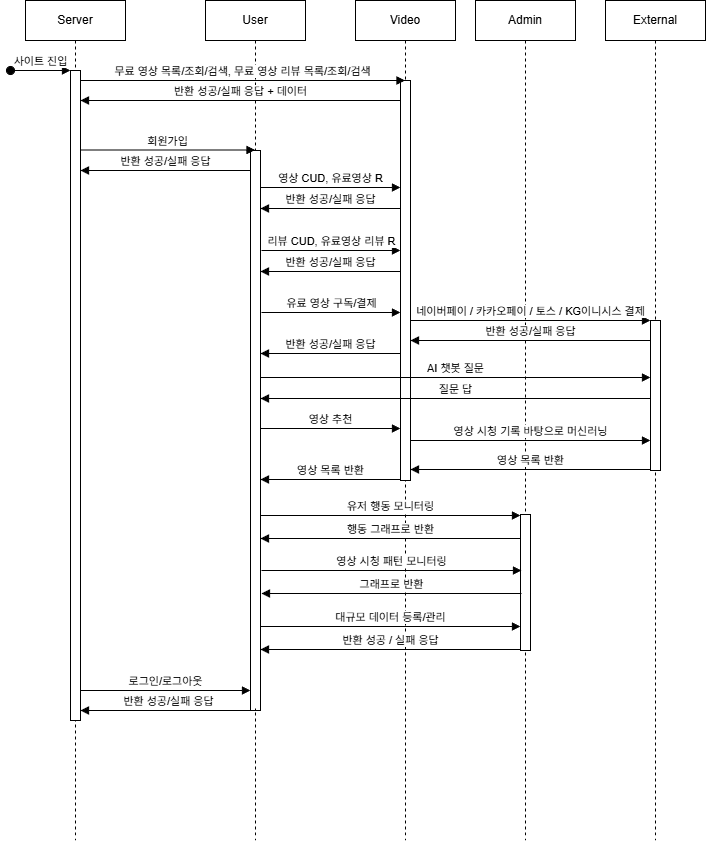

The diagram above was exported from draw.io. Its source (the exported page's mxGraphModel, read from the mxfile embedded in the PNG):
<mxGraphModel dx="1426" dy="743" grid="1" gridSize="10" guides="1" tooltips="1" connect="1" arrows="1" fold="1" page="1" pageScale="1" pageWidth="850" pageHeight="1100" math="0" shadow="0">
  <root>
    <mxCell id="0" />
    <mxCell id="1" parent="0" />
    <mxCell id="aM9ryv3xv72pqoxQDRHE-1" value="Server" style="shape=umlLifeline;perimeter=lifelinePerimeter;whiteSpace=wrap;html=1;container=0;dropTarget=0;collapsible=0;recursiveResize=0;outlineConnect=0;portConstraint=eastwest;newEdgeStyle={&quot;edgeStyle&quot;:&quot;elbowEdgeStyle&quot;,&quot;elbow&quot;:&quot;vertical&quot;,&quot;curved&quot;:0,&quot;rounded&quot;:0};" parent="1" vertex="1">
      <mxGeometry x="40" y="40" width="100" height="840" as="geometry" />
    </mxCell>
    <mxCell id="aM9ryv3xv72pqoxQDRHE-2" value="" style="html=1;points=[];perimeter=orthogonalPerimeter;outlineConnect=0;targetShapes=umlLifeline;portConstraint=eastwest;newEdgeStyle={&quot;edgeStyle&quot;:&quot;elbowEdgeStyle&quot;,&quot;elbow&quot;:&quot;vertical&quot;,&quot;curved&quot;:0,&quot;rounded&quot;:0};" parent="aM9ryv3xv72pqoxQDRHE-1" vertex="1">
      <mxGeometry x="45" y="70" width="10" height="650" as="geometry" />
    </mxCell>
    <mxCell id="aM9ryv3xv72pqoxQDRHE-3" value="사이트 진입" style="html=1;verticalAlign=bottom;startArrow=oval;endArrow=block;startSize=8;edgeStyle=elbowEdgeStyle;elbow=vertical;curved=0;rounded=0;" parent="aM9ryv3xv72pqoxQDRHE-1" target="aM9ryv3xv72pqoxQDRHE-2" edge="1">
      <mxGeometry relative="1" as="geometry">
        <mxPoint x="-15" y="70" as="sourcePoint" />
      </mxGeometry>
    </mxCell>
    <mxCell id="aM9ryv3xv72pqoxQDRHE-5" value="User" style="shape=umlLifeline;perimeter=lifelinePerimeter;whiteSpace=wrap;html=1;container=0;dropTarget=0;collapsible=0;recursiveResize=0;outlineConnect=0;portConstraint=eastwest;newEdgeStyle={&quot;edgeStyle&quot;:&quot;elbowEdgeStyle&quot;,&quot;elbow&quot;:&quot;vertical&quot;,&quot;curved&quot;:0,&quot;rounded&quot;:0};" parent="1" vertex="1">
      <mxGeometry x="220" y="40" width="100" height="840" as="geometry" />
    </mxCell>
    <mxCell id="aM9ryv3xv72pqoxQDRHE-6" value="" style="html=1;points=[];perimeter=orthogonalPerimeter;outlineConnect=0;targetShapes=umlLifeline;portConstraint=eastwest;newEdgeStyle={&quot;edgeStyle&quot;:&quot;elbowEdgeStyle&quot;,&quot;elbow&quot;:&quot;vertical&quot;,&quot;curved&quot;:0,&quot;rounded&quot;:0};" parent="aM9ryv3xv72pqoxQDRHE-5" vertex="1">
      <mxGeometry x="45" y="150" width="10" height="560" as="geometry" />
    </mxCell>
    <mxCell id="aM9ryv3xv72pqoxQDRHE-7" value="회원가입" style="html=1;verticalAlign=bottom;endArrow=block;edgeStyle=elbowEdgeStyle;elbow=horizontal;curved=0;rounded=0;" parent="1" target="aM9ryv3xv72pqoxQDRHE-5" edge="1">
      <mxGeometry relative="1" as="geometry">
        <mxPoint x="95" y="189.5" as="sourcePoint" />
        <Array as="points">
          <mxPoint x="180" y="189.5" />
        </Array>
        <mxPoint x="265" y="189.5" as="targetPoint" />
      </mxGeometry>
    </mxCell>
    <mxCell id="aM9ryv3xv72pqoxQDRHE-9" value="반환 성공/실패 응답" style="html=1;verticalAlign=bottom;endArrow=block;edgeStyle=elbowEdgeStyle;elbow=vertical;curved=0;rounded=0;" parent="1" source="aM9ryv3xv72pqoxQDRHE-6" target="aM9ryv3xv72pqoxQDRHE-2" edge="1">
      <mxGeometry relative="1" as="geometry">
        <mxPoint x="175" y="160" as="sourcePoint" />
        <Array as="points">
          <mxPoint x="140" y="210" />
          <mxPoint x="190" y="160" />
        </Array>
        <mxPoint x="100" y="160" as="targetPoint" />
      </mxGeometry>
    </mxCell>
    <mxCell id="_Wb0WOSuMBzVYYuzQERu-1" value="Admin" style="shape=umlLifeline;perimeter=lifelinePerimeter;whiteSpace=wrap;html=1;container=0;dropTarget=0;collapsible=0;recursiveResize=0;outlineConnect=0;portConstraint=eastwest;newEdgeStyle={&quot;edgeStyle&quot;:&quot;elbowEdgeStyle&quot;,&quot;elbow&quot;:&quot;vertical&quot;,&quot;curved&quot;:0,&quot;rounded&quot;:0};" vertex="1" parent="1">
      <mxGeometry x="490" y="40" width="100" height="840" as="geometry" />
    </mxCell>
    <mxCell id="_Wb0WOSuMBzVYYuzQERu-2" value="" style="html=1;points=[];perimeter=orthogonalPerimeter;outlineConnect=0;targetShapes=umlLifeline;portConstraint=eastwest;newEdgeStyle={&quot;edgeStyle&quot;:&quot;elbowEdgeStyle&quot;,&quot;elbow&quot;:&quot;vertical&quot;,&quot;curved&quot;:0,&quot;rounded&quot;:0};" vertex="1" parent="_Wb0WOSuMBzVYYuzQERu-1">
      <mxGeometry x="45" y="514" width="10" height="136" as="geometry" />
    </mxCell>
    <mxCell id="_Wb0WOSuMBzVYYuzQERu-3" value="Video" style="shape=umlLifeline;perimeter=lifelinePerimeter;whiteSpace=wrap;html=1;container=0;dropTarget=0;collapsible=0;recursiveResize=0;outlineConnect=0;portConstraint=eastwest;newEdgeStyle={&quot;edgeStyle&quot;:&quot;elbowEdgeStyle&quot;,&quot;elbow&quot;:&quot;vertical&quot;,&quot;curved&quot;:0,&quot;rounded&quot;:0};" vertex="1" parent="1">
      <mxGeometry x="370" y="40" width="100" height="840" as="geometry" />
    </mxCell>
    <mxCell id="_Wb0WOSuMBzVYYuzQERu-4" value="" style="html=1;points=[];perimeter=orthogonalPerimeter;outlineConnect=0;targetShapes=umlLifeline;portConstraint=eastwest;newEdgeStyle={&quot;edgeStyle&quot;:&quot;elbowEdgeStyle&quot;,&quot;elbow&quot;:&quot;vertical&quot;,&quot;curved&quot;:0,&quot;rounded&quot;:0};" vertex="1" parent="_Wb0WOSuMBzVYYuzQERu-3">
      <mxGeometry x="45" y="80" width="10" height="400" as="geometry" />
    </mxCell>
    <mxCell id="_Wb0WOSuMBzVYYuzQERu-5" value="로그인/로그아웃" style="html=1;verticalAlign=bottom;endArrow=block;edgeStyle=elbowEdgeStyle;elbow=horizontal;curved=0;rounded=0;" edge="1" parent="1">
      <mxGeometry relative="1" as="geometry">
        <mxPoint x="95" y="730" as="sourcePoint" />
        <Array as="points">
          <mxPoint x="182" y="730" />
        </Array>
        <mxPoint x="265" y="730" as="targetPoint" />
      </mxGeometry>
    </mxCell>
    <mxCell id="_Wb0WOSuMBzVYYuzQERu-6" value="반환 성공/실패 응답" style="html=1;verticalAlign=bottom;endArrow=block;edgeStyle=elbowEdgeStyle;elbow=vertical;curved=0;rounded=0;" edge="1" parent="1">
      <mxGeometry relative="1" as="geometry">
        <mxPoint x="270" y="748" as="sourcePoint" />
        <Array as="points">
          <mxPoint x="140" y="750" />
          <mxPoint x="190" y="700" />
        </Array>
        <mxPoint x="95" y="750" as="targetPoint" />
      </mxGeometry>
    </mxCell>
    <mxCell id="_Wb0WOSuMBzVYYuzQERu-8" value="무료 영상 목록/조회/검색, 무료 영상 리뷰 목록/조회/검색" style="html=1;verticalAlign=bottom;endArrow=block;edgeStyle=elbowEdgeStyle;elbow=horizontal;curved=0;rounded=0;" edge="1" parent="1" source="aM9ryv3xv72pqoxQDRHE-2" target="_Wb0WOSuMBzVYYuzQERu-3">
      <mxGeometry relative="1" as="geometry">
        <mxPoint x="100" y="120" as="sourcePoint" />
        <Array as="points">
          <mxPoint x="185" y="120" />
        </Array>
        <mxPoint x="270" y="120" as="targetPoint" />
      </mxGeometry>
    </mxCell>
    <mxCell id="_Wb0WOSuMBzVYYuzQERu-9" value="반환 성공/실패 응답 + 데이터" style="html=1;verticalAlign=bottom;endArrow=block;edgeStyle=elbowEdgeStyle;elbow=vertical;curved=0;rounded=0;" edge="1" parent="1" source="_Wb0WOSuMBzVYYuzQERu-4" target="aM9ryv3xv72pqoxQDRHE-2">
      <mxGeometry relative="1" as="geometry">
        <mxPoint x="389.5" y="140" as="sourcePoint" />
        <Array as="points">
          <mxPoint x="150" y="140" />
          <mxPoint x="200" y="90" />
        </Array>
        <mxPoint x="89.5" y="140" as="targetPoint" />
      </mxGeometry>
    </mxCell>
    <mxCell id="_Wb0WOSuMBzVYYuzQERu-12" value="영상 CUD, 유료영상 R" style="html=1;verticalAlign=bottom;endArrow=block;edgeStyle=elbowEdgeStyle;elbow=horizontal;curved=0;rounded=0;" edge="1" parent="1" target="_Wb0WOSuMBzVYYuzQERu-4">
      <mxGeometry relative="1" as="geometry">
        <mxPoint x="275" y="227" as="sourcePoint" />
        <Array as="points">
          <mxPoint x="290" y="227" />
        </Array>
        <mxPoint x="385" y="227" as="targetPoint" />
      </mxGeometry>
    </mxCell>
    <mxCell id="_Wb0WOSuMBzVYYuzQERu-15" value="반환 성공/실패 응답" style="html=1;verticalAlign=bottom;endArrow=block;edgeStyle=elbowEdgeStyle;elbow=vertical;curved=0;rounded=0;" edge="1" parent="1" source="_Wb0WOSuMBzVYYuzQERu-4">
      <mxGeometry relative="1" as="geometry">
        <mxPoint x="385" y="248" as="sourcePoint" />
        <Array as="points">
          <mxPoint x="335" y="248" />
          <mxPoint x="385" y="198" />
        </Array>
        <mxPoint x="275" y="248" as="targetPoint" />
      </mxGeometry>
    </mxCell>
    <mxCell id="_Wb0WOSuMBzVYYuzQERu-16" value="리뷰 CUD, 유료영상 리뷰 R" style="html=1;verticalAlign=bottom;endArrow=block;edgeStyle=elbowEdgeStyle;elbow=horizontal;curved=0;rounded=0;" edge="1" parent="1" target="_Wb0WOSuMBzVYYuzQERu-4">
      <mxGeometry relative="1" as="geometry">
        <mxPoint x="276" y="290" as="sourcePoint" />
        <Array as="points">
          <mxPoint x="291" y="290" />
        </Array>
        <mxPoint x="386" y="290" as="targetPoint" />
      </mxGeometry>
    </mxCell>
    <mxCell id="_Wb0WOSuMBzVYYuzQERu-17" value="반환 성공/실패 응답" style="html=1;verticalAlign=bottom;endArrow=block;edgeStyle=elbowEdgeStyle;elbow=vertical;curved=0;rounded=0;" edge="1" parent="1">
      <mxGeometry relative="1" as="geometry">
        <mxPoint x="415" y="311" as="sourcePoint" />
        <Array as="points">
          <mxPoint x="345" y="311" />
          <mxPoint x="395" y="261" />
        </Array>
        <mxPoint x="275" y="311" as="targetPoint" />
      </mxGeometry>
    </mxCell>
    <mxCell id="_Wb0WOSuMBzVYYuzQERu-18" value="유료 영상 구독/결제" style="html=1;verticalAlign=bottom;endArrow=block;edgeStyle=elbowEdgeStyle;elbow=horizontal;curved=0;rounded=0;" edge="1" parent="1">
      <mxGeometry relative="1" as="geometry">
        <mxPoint x="276" y="352" as="sourcePoint" />
        <Array as="points">
          <mxPoint x="291" y="352" />
        </Array>
        <mxPoint x="415" y="352" as="targetPoint" />
      </mxGeometry>
    </mxCell>
    <mxCell id="_Wb0WOSuMBzVYYuzQERu-19" value="반환 성공/실패 응답" style="html=1;verticalAlign=bottom;endArrow=block;edgeStyle=elbowEdgeStyle;elbow=vertical;curved=0;rounded=0;" edge="1" parent="1">
      <mxGeometry relative="1" as="geometry">
        <mxPoint x="415" y="393" as="sourcePoint" />
        <Array as="points">
          <mxPoint x="345" y="393" />
          <mxPoint x="395" y="343" />
        </Array>
        <mxPoint x="275" y="393" as="targetPoint" />
      </mxGeometry>
    </mxCell>
    <mxCell id="_Wb0WOSuMBzVYYuzQERu-20" value="External" style="shape=umlLifeline;perimeter=lifelinePerimeter;whiteSpace=wrap;html=1;container=0;dropTarget=0;collapsible=0;recursiveResize=0;outlineConnect=0;portConstraint=eastwest;newEdgeStyle={&quot;edgeStyle&quot;:&quot;elbowEdgeStyle&quot;,&quot;elbow&quot;:&quot;vertical&quot;,&quot;curved&quot;:0,&quot;rounded&quot;:0};" vertex="1" parent="1">
      <mxGeometry x="620" y="40" width="100" height="840" as="geometry" />
    </mxCell>
    <mxCell id="_Wb0WOSuMBzVYYuzQERu-21" value="" style="html=1;points=[];perimeter=orthogonalPerimeter;outlineConnect=0;targetShapes=umlLifeline;portConstraint=eastwest;newEdgeStyle={&quot;edgeStyle&quot;:&quot;elbowEdgeStyle&quot;,&quot;elbow&quot;:&quot;vertical&quot;,&quot;curved&quot;:0,&quot;rounded&quot;:0};" vertex="1" parent="_Wb0WOSuMBzVYYuzQERu-20">
      <mxGeometry x="45" y="320" width="10" height="150" as="geometry" />
    </mxCell>
    <mxCell id="_Wb0WOSuMBzVYYuzQERu-22" value="네이버페이 / 카카오페이 / 토스 / KG이니시스 결제" style="html=1;verticalAlign=bottom;endArrow=block;edgeStyle=elbowEdgeStyle;elbow=horizontal;curved=0;rounded=0;" edge="1" parent="1" target="_Wb0WOSuMBzVYYuzQERu-21">
      <mxGeometry relative="1" as="geometry">
        <mxPoint x="425" y="360" as="sourcePoint" />
        <Array as="points">
          <mxPoint x="440" y="360" />
        </Array>
        <mxPoint x="564" y="360" as="targetPoint" />
      </mxGeometry>
    </mxCell>
    <mxCell id="_Wb0WOSuMBzVYYuzQERu-23" value="반환 성공/실패 응답" style="html=1;verticalAlign=bottom;endArrow=block;edgeStyle=elbowEdgeStyle;elbow=vertical;curved=0;rounded=0;" edge="1" parent="1">
      <mxGeometry relative="1" as="geometry">
        <mxPoint x="665" y="380" as="sourcePoint" />
        <Array as="points">
          <mxPoint x="520" y="380" />
          <mxPoint x="570" y="330" />
        </Array>
        <mxPoint x="425" y="380" as="targetPoint" />
      </mxGeometry>
    </mxCell>
    <mxCell id="_Wb0WOSuMBzVYYuzQERu-24" value="AI 챗봇 질문" style="html=1;verticalAlign=bottom;endArrow=block;edgeStyle=elbowEdgeStyle;elbow=horizontal;curved=0;rounded=0;" edge="1" parent="1">
      <mxGeometry relative="1" as="geometry">
        <mxPoint x="275" y="417" as="sourcePoint" />
        <Array as="points">
          <mxPoint x="301" y="417" />
        </Array>
        <mxPoint x="665" y="417" as="targetPoint" />
      </mxGeometry>
    </mxCell>
    <mxCell id="_Wb0WOSuMBzVYYuzQERu-25" value="질문 답" style="html=1;verticalAlign=bottom;endArrow=block;edgeStyle=elbowEdgeStyle;elbow=vertical;curved=0;rounded=0;" edge="1" parent="1">
      <mxGeometry relative="1" as="geometry">
        <mxPoint x="665" y="438" as="sourcePoint" />
        <Array as="points">
          <mxPoint x="530" y="438" />
          <mxPoint x="580" y="388" />
        </Array>
        <mxPoint x="275" y="438" as="targetPoint" />
      </mxGeometry>
    </mxCell>
    <mxCell id="_Wb0WOSuMBzVYYuzQERu-27" value="영상 추천" style="html=1;verticalAlign=bottom;endArrow=block;edgeStyle=elbowEdgeStyle;elbow=horizontal;curved=0;rounded=0;" edge="1" parent="1">
      <mxGeometry relative="1" as="geometry">
        <mxPoint x="275" y="468" as="sourcePoint" />
        <Array as="points">
          <mxPoint x="311" y="468" />
        </Array>
        <mxPoint x="415" y="468" as="targetPoint" />
      </mxGeometry>
    </mxCell>
    <mxCell id="_Wb0WOSuMBzVYYuzQERu-28" value="영상 시청 기록 바탕으로 머신러닝" style="html=1;verticalAlign=bottom;endArrow=block;edgeStyle=elbowEdgeStyle;elbow=horizontal;curved=0;rounded=0;" edge="1" parent="1" source="_Wb0WOSuMBzVYYuzQERu-4" target="_Wb0WOSuMBzVYYuzQERu-21">
      <mxGeometry relative="1" as="geometry">
        <mxPoint x="450" y="480" as="sourcePoint" />
        <Array as="points">
          <mxPoint x="486" y="480" />
        </Array>
        <mxPoint x="590" y="480" as="targetPoint" />
      </mxGeometry>
    </mxCell>
    <mxCell id="_Wb0WOSuMBzVYYuzQERu-30" value="영상 목록 반환" style="html=1;verticalAlign=bottom;endArrow=block;edgeStyle=elbowEdgeStyle;elbow=vertical;curved=0;rounded=0;" edge="1" parent="1">
      <mxGeometry relative="1" as="geometry">
        <mxPoint x="665" y="509" as="sourcePoint" />
        <Array as="points">
          <mxPoint x="540" y="509" />
          <mxPoint x="590" y="459" />
        </Array>
        <mxPoint x="425" y="509" as="targetPoint" />
      </mxGeometry>
    </mxCell>
    <mxCell id="_Wb0WOSuMBzVYYuzQERu-32" value="영상 목록 반환" style="html=1;verticalAlign=bottom;endArrow=block;edgeStyle=elbowEdgeStyle;elbow=vertical;curved=0;rounded=0;" edge="1" parent="1">
      <mxGeometry relative="1" as="geometry">
        <mxPoint x="415" y="519" as="sourcePoint" />
        <Array as="points">
          <mxPoint x="415" y="519" />
          <mxPoint x="465" y="469" />
        </Array>
        <mxPoint x="275" y="519" as="targetPoint" />
      </mxGeometry>
    </mxCell>
    <mxCell id="_Wb0WOSuMBzVYYuzQERu-33" value="유저 행동 모니터링" style="html=1;verticalAlign=bottom;endArrow=block;edgeStyle=elbowEdgeStyle;elbow=horizontal;curved=0;rounded=0;" edge="1" parent="1">
      <mxGeometry relative="1" as="geometry">
        <mxPoint x="275" y="555" as="sourcePoint" />
        <Array as="points">
          <mxPoint x="345" y="555" />
        </Array>
        <mxPoint x="535" y="555" as="targetPoint" />
      </mxGeometry>
    </mxCell>
    <mxCell id="_Wb0WOSuMBzVYYuzQERu-34" value="행동 그래프로 반환" style="html=1;verticalAlign=bottom;endArrow=block;edgeStyle=elbowEdgeStyle;elbow=vertical;curved=0;rounded=0;" edge="1" parent="1">
      <mxGeometry relative="1" as="geometry">
        <mxPoint x="535" y="578" as="sourcePoint" />
        <Array as="points">
          <mxPoint x="380" y="578" />
          <mxPoint x="430" y="528" />
        </Array>
        <mxPoint x="275" y="578" as="targetPoint" />
      </mxGeometry>
    </mxCell>
    <mxCell id="_Wb0WOSuMBzVYYuzQERu-35" value="영상 시청 패턴 모니터링" style="html=1;verticalAlign=bottom;endArrow=block;edgeStyle=elbowEdgeStyle;elbow=horizontal;curved=0;rounded=0;" edge="1" parent="1">
      <mxGeometry relative="1" as="geometry">
        <mxPoint x="276" y="610" as="sourcePoint" />
        <Array as="points">
          <mxPoint x="346" y="610" />
        </Array>
        <mxPoint x="536" y="610" as="targetPoint" />
      </mxGeometry>
    </mxCell>
    <mxCell id="_Wb0WOSuMBzVYYuzQERu-36" value="그래프로 반환" style="html=1;verticalAlign=bottom;endArrow=block;edgeStyle=elbowEdgeStyle;elbow=vertical;curved=0;rounded=0;" edge="1" parent="1">
      <mxGeometry relative="1" as="geometry">
        <mxPoint x="536" y="633" as="sourcePoint" />
        <Array as="points">
          <mxPoint x="381" y="633" />
          <mxPoint x="431" y="583" />
        </Array>
        <mxPoint x="276" y="633" as="targetPoint" />
      </mxGeometry>
    </mxCell>
    <mxCell id="_Wb0WOSuMBzVYYuzQERu-37" value="대규모 데이터 등록/관리" style="html=1;verticalAlign=bottom;endArrow=block;edgeStyle=elbowEdgeStyle;elbow=horizontal;curved=0;rounded=0;" edge="1" parent="1">
      <mxGeometry relative="1" as="geometry">
        <mxPoint x="275" y="666" as="sourcePoint" />
        <Array as="points">
          <mxPoint x="345" y="666" />
        </Array>
        <mxPoint x="535" y="666" as="targetPoint" />
      </mxGeometry>
    </mxCell>
    <mxCell id="_Wb0WOSuMBzVYYuzQERu-38" value="반환 성공 / 실패 응답" style="html=1;verticalAlign=bottom;endArrow=block;edgeStyle=elbowEdgeStyle;elbow=vertical;curved=0;rounded=0;" edge="1" parent="1">
      <mxGeometry relative="1" as="geometry">
        <mxPoint x="535" y="689" as="sourcePoint" />
        <Array as="points">
          <mxPoint x="380" y="689" />
          <mxPoint x="430" y="639" />
        </Array>
        <mxPoint x="275" y="689" as="targetPoint" />
      </mxGeometry>
    </mxCell>
  </root>
</mxGraphModel>